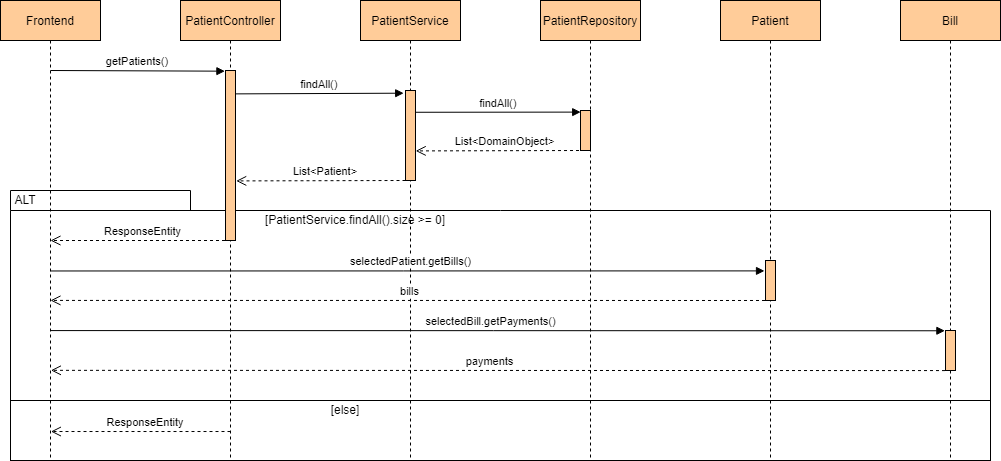

The diagram above was exported from draw.io. Its source (the exported page's mxGraphModel, read from the mxfile embedded in the PNG):
<mxGraphModel dx="2046" dy="881" grid="1" gridSize="10" guides="1" tooltips="1" connect="1" arrows="1" fold="1" page="1" pageScale="1" pageWidth="850" pageHeight="1100" math="0" shadow="0">
  <root>
    <mxCell id="0" />
    <mxCell id="jxrrtbvPrTGyMkdBQZnV-9" value="BackgroundBackground" parent="0" />
    <mxCell id="jxrrtbvPrTGyMkdBQZnV-4" value="" style="shape=folder;fontStyle=1;spacingTop=10;tabWidth=180;tabHeight=20;tabPosition=left;html=1;fillColor=none;" parent="jxrrtbvPrTGyMkdBQZnV-9" vertex="1">
      <mxGeometry x="50" y="270" width="980" height="210" as="geometry" />
    </mxCell>
    <mxCell id="jxrrtbvPrTGyMkdBQZnV-27" value="payments" style="verticalAlign=bottom;endArrow=open;dashed=1;endSize=8;exitX=-0.1;exitY=1.013;shadow=0;strokeWidth=1;exitDx=0;exitDy=0;exitPerimeter=0;entryX=0.504;entryY=0.804;entryDx=0;entryDy=0;entryPerimeter=0;" parent="jxrrtbvPrTGyMkdBQZnV-9" target="vn1Xu9moJ5o5wqosmolR-2" edge="1">
      <mxGeometry x="0.0167" relative="1" as="geometry">
        <mxPoint x="270" y="450.00000000000006" as="targetPoint" />
        <mxPoint x="984.5" y="450.08" as="sourcePoint" />
        <mxPoint as="offset" />
      </mxGeometry>
    </mxCell>
    <mxCell id="jxrrtbvPrTGyMkdBQZnV-28" value="" style="rounded=0;whiteSpace=wrap;html=1;fillColor=none;" parent="jxrrtbvPrTGyMkdBQZnV-9" vertex="1">
      <mxGeometry x="50" y="480" width="980" height="60" as="geometry" />
    </mxCell>
    <mxCell id="1" parent="0" />
    <mxCell id="3nuBFxr9cyL0pnOWT2aG-1" value="PatientController" style="shape=umlLifeline;perimeter=lifelinePerimeter;container=1;collapsible=0;recursiveResize=0;rounded=0;shadow=0;strokeWidth=1;fillColor=#FFCC99;" parent="1" vertex="1">
      <mxGeometry x="220" y="80" width="100" height="460" as="geometry" />
    </mxCell>
    <mxCell id="3nuBFxr9cyL0pnOWT2aG-2" value="" style="points=[];perimeter=orthogonalPerimeter;rounded=0;shadow=0;strokeWidth=1;fillColor=#FFCC99;" parent="3nuBFxr9cyL0pnOWT2aG-1" vertex="1">
      <mxGeometry x="45" y="70" width="10" height="170" as="geometry" />
    </mxCell>
    <mxCell id="jxrrtbvPrTGyMkdBQZnV-10" value="ResponseEntity" style="verticalAlign=bottom;endArrow=open;dashed=1;endSize=8;exitX=-0.1;exitY=1.013;shadow=0;strokeWidth=1;exitDx=0;exitDy=0;exitPerimeter=0;" parent="3nuBFxr9cyL0pnOWT2aG-1" edge="1">
      <mxGeometry x="-0.0588" relative="1" as="geometry">
        <mxPoint x="-130" y="240" as="targetPoint" />
        <mxPoint x="44.5" y="240" as="sourcePoint" />
        <mxPoint as="offset" />
      </mxGeometry>
    </mxCell>
    <mxCell id="vn1Xu9moJ5o5wqosmolR-2" value="Frontend" style="shape=umlLifeline;perimeter=lifelinePerimeter;container=1;collapsible=0;recursiveResize=0;rounded=0;shadow=0;strokeWidth=1;fillColor=#FFCC99;" parent="1" vertex="1">
      <mxGeometry x="40" y="80" width="100" height="460" as="geometry" />
    </mxCell>
    <mxCell id="vn1Xu9moJ5o5wqosmolR-4" value="getPatients()" style="verticalAlign=bottom;endArrow=block;shadow=0;strokeWidth=1;entryX=-0.06;entryY=0.004;entryDx=0;entryDy=0;entryPerimeter=0;" parent="vn1Xu9moJ5o5wqosmolR-2" target="3nuBFxr9cyL0pnOWT2aG-2" edge="1">
      <mxGeometry relative="1" as="geometry">
        <mxPoint x="50" y="70" as="sourcePoint" />
        <mxPoint x="230" y="70" as="targetPoint" />
      </mxGeometry>
    </mxCell>
    <mxCell id="vn1Xu9moJ5o5wqosmolR-6" value="PatientService" style="shape=umlLifeline;perimeter=lifelinePerimeter;container=1;collapsible=0;recursiveResize=0;rounded=0;shadow=0;strokeWidth=1;fillColor=#FFCC99;" parent="1" vertex="1">
      <mxGeometry x="400" y="80" width="100" height="460" as="geometry" />
    </mxCell>
    <mxCell id="vn1Xu9moJ5o5wqosmolR-7" value="" style="points=[];perimeter=orthogonalPerimeter;rounded=0;shadow=0;strokeWidth=1;fillColor=#FFCC99;" parent="vn1Xu9moJ5o5wqosmolR-6" vertex="1">
      <mxGeometry x="45" y="90" width="10" height="90" as="geometry" />
    </mxCell>
    <mxCell id="jxrrtbvPrTGyMkdBQZnV-3" value="List&lt;Patient&gt;" style="verticalAlign=bottom;endArrow=open;dashed=1;endSize=8;exitX=-0.1;exitY=1.013;shadow=0;strokeWidth=1;exitDx=0;exitDy=0;exitPerimeter=0;entryX=0.552;entryY=0.327;entryDx=0;entryDy=0;entryPerimeter=0;" parent="vn1Xu9moJ5o5wqosmolR-6" edge="1">
      <mxGeometry x="-0.0588" relative="1" as="geometry">
        <mxPoint x="-124.29999999999995" y="180.42000000000007" as="targetPoint" />
        <mxPoint x="45" y="180" as="sourcePoint" />
        <mxPoint as="offset" />
      </mxGeometry>
    </mxCell>
    <mxCell id="N3hpdpU0EUr1a51EAo4x-1" value="[else]" style="text;html=1;strokeColor=none;fillColor=none;align=center;verticalAlign=middle;whiteSpace=wrap;rounded=0;" vertex="1" parent="vn1Xu9moJ5o5wqosmolR-6">
      <mxGeometry x="-110" y="400" width="190" height="20" as="geometry" />
    </mxCell>
    <mxCell id="vn1Xu9moJ5o5wqosmolR-19" value="findAll()" style="verticalAlign=bottom;endArrow=block;shadow=0;strokeWidth=1;entryX=-0.18;entryY=0.03;entryDx=0;entryDy=0;entryPerimeter=0;exitX=0.548;exitY=0.203;exitDx=0;exitDy=0;exitPerimeter=0;" parent="1" source="3nuBFxr9cyL0pnOWT2aG-1" target="vn1Xu9moJ5o5wqosmolR-7" edge="1">
      <mxGeometry relative="1" as="geometry">
        <mxPoint x="270" y="170" as="sourcePoint" />
        <mxPoint x="455" y="240" as="targetPoint" />
      </mxGeometry>
    </mxCell>
    <mxCell id="vn1Xu9moJ5o5wqosmolR-20" value="PatientRepository" style="shape=umlLifeline;perimeter=lifelinePerimeter;container=1;collapsible=0;recursiveResize=0;rounded=0;shadow=0;strokeWidth=1;fillColor=#FFCC99;" parent="1" vertex="1">
      <mxGeometry x="580" y="80" width="100" height="460" as="geometry" />
    </mxCell>
    <mxCell id="vn1Xu9moJ5o5wqosmolR-21" value="" style="points=[];perimeter=orthogonalPerimeter;rounded=0;shadow=0;strokeWidth=1;fillColor=#FFCC99;" parent="vn1Xu9moJ5o5wqosmolR-20" vertex="1">
      <mxGeometry x="40" y="110" width="10" height="40" as="geometry" />
    </mxCell>
    <mxCell id="jxrrtbvPrTGyMkdBQZnV-22" value="bills" style="verticalAlign=bottom;endArrow=open;dashed=1;endSize=8;exitX=-0.1;exitY=1.013;shadow=0;strokeWidth=1;exitDx=0;exitDy=0;exitPerimeter=0;entryX=0.5;entryY=0.652;entryDx=0;entryDy=0;entryPerimeter=0;" parent="vn1Xu9moJ5o5wqosmolR-20" target="vn1Xu9moJ5o5wqosmolR-2" edge="1">
      <mxGeometry x="-0.0077" relative="1" as="geometry">
        <mxPoint x="50" y="300" as="targetPoint" />
        <mxPoint x="224.5" y="300" as="sourcePoint" />
        <mxPoint x="-1" as="offset" />
      </mxGeometry>
    </mxCell>
    <mxCell id="vn1Xu9moJ5o5wqosmolR-22" value="findAll()" style="verticalAlign=bottom;endArrow=block;shadow=0;strokeWidth=1;entryX=0.02;entryY=0.04;entryDx=0;entryDy=0;entryPerimeter=0;exitX=0.548;exitY=0.243;exitDx=0;exitDy=0;exitPerimeter=0;" parent="1" source="vn1Xu9moJ5o5wqosmolR-6" target="vn1Xu9moJ5o5wqosmolR-21" edge="1">
      <mxGeometry relative="1" as="geometry">
        <mxPoint x="456.4" y="260" as="sourcePoint" />
        <mxPoint x="630" y="260" as="targetPoint" />
      </mxGeometry>
    </mxCell>
    <mxCell id="jxrrtbvPrTGyMkdBQZnV-2" value="List&lt;DomainObject&gt;" style="verticalAlign=bottom;endArrow=open;dashed=1;endSize=8;exitX=-0.1;exitY=1.013;shadow=0;strokeWidth=1;exitDx=0;exitDy=0;exitPerimeter=0;entryX=0.552;entryY=0.327;entryDx=0;entryDy=0;entryPerimeter=0;" parent="1" target="vn1Xu9moJ5o5wqosmolR-6" edge="1">
      <mxGeometry x="-0.0588" relative="1" as="geometry">
        <mxPoint x="450" y="230" as="targetPoint" />
        <mxPoint x="624.5" y="230" as="sourcePoint" />
        <mxPoint as="offset" />
      </mxGeometry>
    </mxCell>
    <mxCell id="jxrrtbvPrTGyMkdBQZnV-5" value="ALT" style="text;html=1;strokeColor=none;fillColor=none;align=center;verticalAlign=middle;whiteSpace=wrap;rounded=0;" parent="1" vertex="1">
      <mxGeometry x="50" y="270" width="30" height="20" as="geometry" />
    </mxCell>
    <mxCell id="jxrrtbvPrTGyMkdBQZnV-6" value="[PatientService.findAll().size &amp;gt;= 0]" style="text;html=1;strokeColor=none;fillColor=none;align=center;verticalAlign=middle;whiteSpace=wrap;rounded=0;" parent="1" vertex="1">
      <mxGeometry x="300" y="290" width="190" height="20" as="geometry" />
    </mxCell>
    <mxCell id="jxrrtbvPrTGyMkdBQZnV-7" value="Patient" style="shape=umlLifeline;perimeter=lifelinePerimeter;container=1;collapsible=0;recursiveResize=0;rounded=0;shadow=0;strokeWidth=1;fillColor=#FFCC99;" parent="1" vertex="1">
      <mxGeometry x="760" y="80" width="100" height="460" as="geometry" />
    </mxCell>
    <mxCell id="jxrrtbvPrTGyMkdBQZnV-8" value="" style="points=[];perimeter=orthogonalPerimeter;rounded=0;shadow=0;strokeWidth=1;fillColor=#FFCC99;" parent="jxrrtbvPrTGyMkdBQZnV-7" vertex="1">
      <mxGeometry x="45" y="260" width="10" height="40" as="geometry" />
    </mxCell>
    <mxCell id="jxrrtbvPrTGyMkdBQZnV-15" value="" style="verticalAlign=bottom;endArrow=block;shadow=0;strokeWidth=1;entryX=-0.1;entryY=0.26;entryDx=0;entryDy=0;entryPerimeter=0;exitX=0.5;exitY=0.588;exitDx=0;exitDy=0;exitPerimeter=0;" parent="1" source="vn1Xu9moJ5o5wqosmolR-2" target="jxrrtbvPrTGyMkdBQZnV-8" edge="1">
      <mxGeometry relative="1" as="geometry">
        <mxPoint x="269.99999999999994" y="340.68" as="sourcePoint" />
        <mxPoint x="438.40000000000003" y="340.00000000000006" as="targetPoint" />
      </mxGeometry>
    </mxCell>
    <mxCell id="jxrrtbvPrTGyMkdBQZnV-20" value="selectedPatient.getBills()" style="edgeLabel;html=1;align=center;verticalAlign=middle;resizable=0;points=[];" parent="jxrrtbvPrTGyMkdBQZnV-15" connectable="0" vertex="1">
      <mxGeometry x="0.0902" relative="1" as="geometry">
        <mxPoint x="-29" y="-10" as="offset" />
      </mxGeometry>
    </mxCell>
    <mxCell id="jxrrtbvPrTGyMkdBQZnV-23" value="Bill" style="shape=umlLifeline;perimeter=lifelinePerimeter;container=1;collapsible=0;recursiveResize=0;rounded=0;shadow=0;strokeWidth=1;fillColor=#FFCC99;" parent="1" vertex="1">
      <mxGeometry x="940" y="80" width="100" height="460" as="geometry" />
    </mxCell>
    <mxCell id="jxrrtbvPrTGyMkdBQZnV-24" value="" style="points=[];perimeter=orthogonalPerimeter;rounded=0;shadow=0;strokeWidth=1;fillColor=#FFCC99;" parent="jxrrtbvPrTGyMkdBQZnV-23" vertex="1">
      <mxGeometry x="45" y="330" width="10" height="40" as="geometry" />
    </mxCell>
    <mxCell id="jxrrtbvPrTGyMkdBQZnV-25" value="" style="verticalAlign=bottom;endArrow=block;shadow=0;strokeWidth=1;exitX=0.5;exitY=0.588;exitDx=0;exitDy=0;exitPerimeter=0;entryX=0.444;entryY=0.718;entryDx=0;entryDy=0;entryPerimeter=0;" parent="1" target="jxrrtbvPrTGyMkdBQZnV-23" edge="1">
      <mxGeometry relative="1" as="geometry">
        <mxPoint x="90" y="410.08000000000004" as="sourcePoint" />
        <mxPoint x="804" y="410" as="targetPoint" />
      </mxGeometry>
    </mxCell>
    <mxCell id="jxrrtbvPrTGyMkdBQZnV-26" value="selectedBill.getPayments()" style="edgeLabel;html=1;align=center;verticalAlign=middle;resizable=0;points=[];" parent="jxrrtbvPrTGyMkdBQZnV-25" connectable="0" vertex="1">
      <mxGeometry x="0.0902" relative="1" as="geometry">
        <mxPoint x="-48" y="-10" as="offset" />
      </mxGeometry>
    </mxCell>
    <mxCell id="jxrrtbvPrTGyMkdBQZnV-29" value="ResponseEntity" style="verticalAlign=bottom;endArrow=open;dashed=1;endSize=8;exitX=0.5;exitY=0.937;shadow=0;strokeWidth=1;exitDx=0;exitDy=0;exitPerimeter=0;entryX=0.504;entryY=0.937;entryDx=0;entryDy=0;entryPerimeter=0;" parent="1" source="3nuBFxr9cyL0pnOWT2aG-1" target="vn1Xu9moJ5o5wqosmolR-2" edge="1">
      <mxGeometry x="-0.0588" relative="1" as="geometry">
        <mxPoint x="320" y="410" as="targetPoint" />
        <mxPoint x="494.5" y="410" as="sourcePoint" />
        <mxPoint as="offset" />
      </mxGeometry>
    </mxCell>
  </root>
</mxGraphModel>